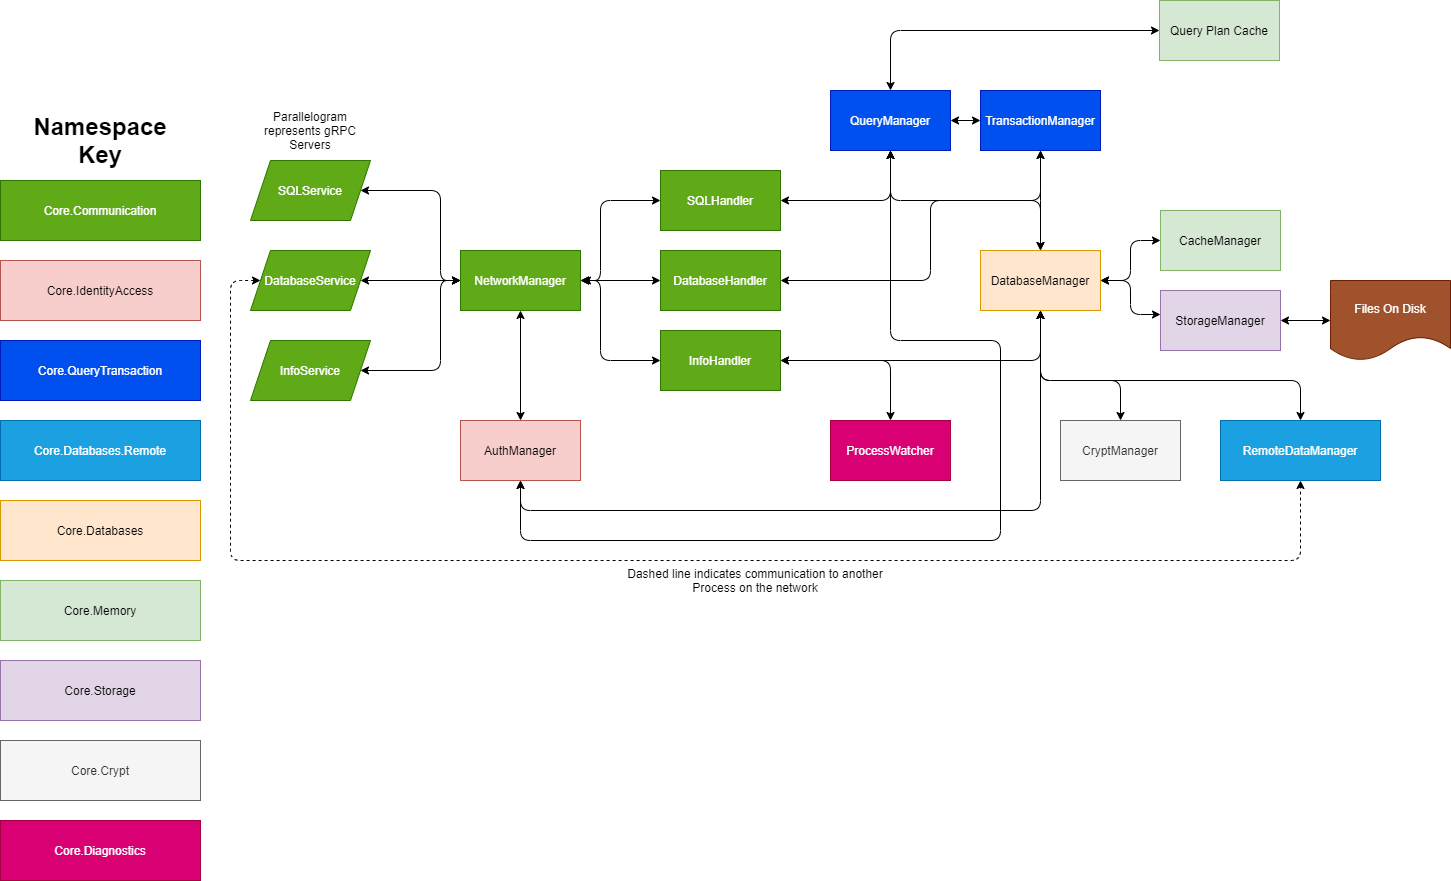

The diagram above was exported from draw.io. Its source (the exported page's mxGraphModel, read from the mxfile embedded in the PNG):
<mxGraphModel dx="4192" dy="2994" grid="1" gridSize="10" guides="1" tooltips="1" connect="1" arrows="1" fold="1" page="1" pageScale="1" pageWidth="850" pageHeight="1100" math="0" shadow="0">
  <root>
    <mxCell id="vYYG9Vu6LnI6o2uCr3xh-0" />
    <mxCell id="vYYG9Vu6LnI6o2uCr3xh-1" parent="vYYG9Vu6LnI6o2uCr3xh-0" />
    <mxCell id="Q6mWtovcr92GbK8n5B7O-0" value="SQLService" style="shape=parallelogram;perimeter=parallelogramPerimeter;whiteSpace=wrap;html=1;fixedSize=1;fillColor=#60a917;strokeColor=#2D7600;fontColor=#ffffff;" parent="vYYG9Vu6LnI6o2uCr3xh-1" vertex="1">
      <mxGeometry x="50" y="80" width="120" height="60" as="geometry" />
    </mxCell>
    <mxCell id="Q6mWtovcr92GbK8n5B7O-1" value="DatabaseService" style="shape=parallelogram;perimeter=parallelogramPerimeter;whiteSpace=wrap;html=1;fixedSize=1;fillColor=#60a917;strokeColor=#2D7600;fontColor=#ffffff;" parent="vYYG9Vu6LnI6o2uCr3xh-1" vertex="1">
      <mxGeometry x="50" y="170" width="120" height="60" as="geometry" />
    </mxCell>
    <mxCell id="Q6mWtovcr92GbK8n5B7O-2" value="InfoService" style="shape=parallelogram;perimeter=parallelogramPerimeter;whiteSpace=wrap;html=1;fixedSize=1;fillColor=#60a917;strokeColor=#2D7600;fontColor=#ffffff;" parent="vYYG9Vu6LnI6o2uCr3xh-1" vertex="1">
      <mxGeometry x="50" y="260" width="120" height="60" as="geometry" />
    </mxCell>
    <mxCell id="Q6mWtovcr92GbK8n5B7O-3" value="NetworkManager" style="rounded=0;whiteSpace=wrap;html=1;fillColor=#60a917;strokeColor=#2D7600;fontColor=#ffffff;" parent="vYYG9Vu6LnI6o2uCr3xh-1" vertex="1">
      <mxGeometry x="260" y="170" width="120" height="60" as="geometry" />
    </mxCell>
    <mxCell id="Q6mWtovcr92GbK8n5B7O-4" value="AuthManager" style="rounded=0;whiteSpace=wrap;html=1;fillColor=#f8cecc;strokeColor=#b85450;" parent="vYYG9Vu6LnI6o2uCr3xh-1" vertex="1">
      <mxGeometry x="260" y="340" width="120" height="60" as="geometry" />
    </mxCell>
    <mxCell id="Q6mWtovcr92GbK8n5B7O-5" value="" style="endArrow=classic;startArrow=classic;html=1;exitX=1;exitY=0.5;exitDx=0;exitDy=0;entryX=0;entryY=0.5;entryDx=0;entryDy=0;" parent="vYYG9Vu6LnI6o2uCr3xh-1" source="Q6mWtovcr92GbK8n5B7O-0" target="Q6mWtovcr92GbK8n5B7O-3" edge="1">
      <mxGeometry width="50" height="50" relative="1" as="geometry">
        <mxPoint x="210" y="140" as="sourcePoint" />
        <mxPoint x="260" y="90" as="targetPoint" />
        <Array as="points">
          <mxPoint x="240" y="110" />
          <mxPoint x="240" y="200" />
        </Array>
      </mxGeometry>
    </mxCell>
    <mxCell id="Q6mWtovcr92GbK8n5B7O-6" value="" style="endArrow=classic;startArrow=classic;html=1;exitX=1;exitY=0.5;exitDx=0;exitDy=0;entryX=0;entryY=0.5;entryDx=0;entryDy=0;" parent="vYYG9Vu6LnI6o2uCr3xh-1" source="Q6mWtovcr92GbK8n5B7O-1" target="Q6mWtovcr92GbK8n5B7O-3" edge="1">
      <mxGeometry width="50" height="50" relative="1" as="geometry">
        <mxPoint x="260" y="440" as="sourcePoint" />
        <mxPoint x="310" y="390" as="targetPoint" />
      </mxGeometry>
    </mxCell>
    <mxCell id="Q6mWtovcr92GbK8n5B7O-7" value="" style="endArrow=classic;startArrow=classic;html=1;exitX=1;exitY=0.5;exitDx=0;exitDy=0;" parent="vYYG9Vu6LnI6o2uCr3xh-1" source="Q6mWtovcr92GbK8n5B7O-2" edge="1">
      <mxGeometry width="50" height="50" relative="1" as="geometry">
        <mxPoint x="210" y="430" as="sourcePoint" />
        <mxPoint x="260" y="200" as="targetPoint" />
        <Array as="points">
          <mxPoint x="240" y="290" />
          <mxPoint x="240" y="200" />
        </Array>
      </mxGeometry>
    </mxCell>
    <mxCell id="Q6mWtovcr92GbK8n5B7O-8" value="SQLHandler" style="rounded=0;whiteSpace=wrap;html=1;fillColor=#60a917;strokeColor=#2D7600;fontColor=#ffffff;" parent="vYYG9Vu6LnI6o2uCr3xh-1" vertex="1">
      <mxGeometry x="460" y="90" width="120" height="60" as="geometry" />
    </mxCell>
    <mxCell id="Q6mWtovcr92GbK8n5B7O-9" value="DatabaseHandler" style="rounded=0;whiteSpace=wrap;html=1;fillColor=#60a917;strokeColor=#2D7600;fontColor=#ffffff;" parent="vYYG9Vu6LnI6o2uCr3xh-1" vertex="1">
      <mxGeometry x="460" y="170" width="120" height="60" as="geometry" />
    </mxCell>
    <mxCell id="Q6mWtovcr92GbK8n5B7O-10" value="InfoHandler" style="rounded=0;whiteSpace=wrap;html=1;fillColor=#60a917;strokeColor=#2D7600;fontColor=#ffffff;" parent="vYYG9Vu6LnI6o2uCr3xh-1" vertex="1">
      <mxGeometry x="460" y="250" width="120" height="60" as="geometry" />
    </mxCell>
    <mxCell id="Q6mWtovcr92GbK8n5B7O-11" value="" style="endArrow=classic;startArrow=classic;html=1;entryX=0;entryY=0.5;entryDx=0;entryDy=0;" parent="vYYG9Vu6LnI6o2uCr3xh-1" target="Q6mWtovcr92GbK8n5B7O-8" edge="1">
      <mxGeometry width="50" height="50" relative="1" as="geometry">
        <mxPoint x="382" y="200" as="sourcePoint" />
        <mxPoint x="410" y="100" as="targetPoint" />
        <Array as="points">
          <mxPoint x="400" y="200" />
          <mxPoint x="400" y="120" />
        </Array>
      </mxGeometry>
    </mxCell>
    <mxCell id="Q6mWtovcr92GbK8n5B7O-12" value="" style="endArrow=classic;startArrow=classic;html=1;exitX=1;exitY=0.5;exitDx=0;exitDy=0;" parent="vYYG9Vu6LnI6o2uCr3xh-1" source="Q6mWtovcr92GbK8n5B7O-3" target="Q6mWtovcr92GbK8n5B7O-9" edge="1">
      <mxGeometry width="50" height="50" relative="1" as="geometry">
        <mxPoint x="370" y="330" as="sourcePoint" />
        <mxPoint x="420" y="280" as="targetPoint" />
      </mxGeometry>
    </mxCell>
    <mxCell id="Q6mWtovcr92GbK8n5B7O-13" value="" style="endArrow=classic;startArrow=classic;html=1;entryX=0;entryY=0.5;entryDx=0;entryDy=0;exitX=1;exitY=0.5;exitDx=0;exitDy=0;" parent="vYYG9Vu6LnI6o2uCr3xh-1" source="Q6mWtovcr92GbK8n5B7O-3" target="Q6mWtovcr92GbK8n5B7O-10" edge="1">
      <mxGeometry width="50" height="50" relative="1" as="geometry">
        <mxPoint x="360" y="310" as="sourcePoint" />
        <mxPoint x="410" y="260" as="targetPoint" />
        <Array as="points">
          <mxPoint x="400" y="200" />
          <mxPoint x="400" y="280" />
        </Array>
      </mxGeometry>
    </mxCell>
    <mxCell id="Q6mWtovcr92GbK8n5B7O-14" value="" style="endArrow=classic;startArrow=classic;html=1;entryX=0.5;entryY=1;entryDx=0;entryDy=0;exitX=0.5;exitY=0;exitDx=0;exitDy=0;" parent="vYYG9Vu6LnI6o2uCr3xh-1" source="Q6mWtovcr92GbK8n5B7O-4" target="Q6mWtovcr92GbK8n5B7O-3" edge="1">
      <mxGeometry width="50" height="50" relative="1" as="geometry">
        <mxPoint x="300" y="320" as="sourcePoint" />
        <mxPoint x="350" y="270" as="targetPoint" />
      </mxGeometry>
    </mxCell>
    <mxCell id="Q6mWtovcr92GbK8n5B7O-15" value="QueryManager" style="rounded=0;whiteSpace=wrap;html=1;fillColor=#0050ef;strokeColor=#001DBC;fontColor=#ffffff;" parent="vYYG9Vu6LnI6o2uCr3xh-1" vertex="1">
      <mxGeometry x="630" y="10" width="120" height="60" as="geometry" />
    </mxCell>
    <mxCell id="Q6mWtovcr92GbK8n5B7O-16" value="" style="endArrow=classic;startArrow=classic;html=1;exitX=1;exitY=0.5;exitDx=0;exitDy=0;entryX=0.5;entryY=1;entryDx=0;entryDy=0;" parent="vYYG9Vu6LnI6o2uCr3xh-1" source="Q6mWtovcr92GbK8n5B7O-8" target="Q6mWtovcr92GbK8n5B7O-15" edge="1">
      <mxGeometry width="50" height="50" relative="1" as="geometry">
        <mxPoint x="660" y="140" as="sourcePoint" />
        <mxPoint x="710" y="90" as="targetPoint" />
        <Array as="points">
          <mxPoint x="690" y="120" />
        </Array>
      </mxGeometry>
    </mxCell>
    <mxCell id="Q6mWtovcr92GbK8n5B7O-17" value="DatabaseManager" style="rounded=0;whiteSpace=wrap;html=1;fillColor=#ffe6cc;strokeColor=#d79b00;" parent="vYYG9Vu6LnI6o2uCr3xh-1" vertex="1">
      <mxGeometry x="780" y="170" width="120" height="60" as="geometry" />
    </mxCell>
    <mxCell id="Q6mWtovcr92GbK8n5B7O-18" value="ProcessWatcher" style="rounded=0;whiteSpace=wrap;html=1;fillColor=#d80073;strokeColor=#A50040;fontColor=#ffffff;" parent="vYYG9Vu6LnI6o2uCr3xh-1" vertex="1">
      <mxGeometry x="630" y="340" width="120" height="60" as="geometry" />
    </mxCell>
    <mxCell id="Q6mWtovcr92GbK8n5B7O-19" value="" style="endArrow=classic;startArrow=classic;html=1;" parent="vYYG9Vu6LnI6o2uCr3xh-1" source="Q6mWtovcr92GbK8n5B7O-10" target="Q6mWtovcr92GbK8n5B7O-18" edge="1">
      <mxGeometry width="50" height="50" relative="1" as="geometry">
        <mxPoint x="610" y="310" as="sourcePoint" />
        <mxPoint x="660" y="260" as="targetPoint" />
        <Array as="points">
          <mxPoint x="690" y="280" />
        </Array>
      </mxGeometry>
    </mxCell>
    <mxCell id="Q6mWtovcr92GbK8n5B7O-20" value="" style="endArrow=classic;startArrow=classic;html=1;entryX=0.5;entryY=1;entryDx=0;entryDy=0;exitX=1;exitY=0.5;exitDx=0;exitDy=0;" parent="vYYG9Vu6LnI6o2uCr3xh-1" source="Q6mWtovcr92GbK8n5B7O-10" target="Q6mWtovcr92GbK8n5B7O-17" edge="1">
      <mxGeometry width="50" height="50" relative="1" as="geometry">
        <mxPoint x="800" y="310" as="sourcePoint" />
        <mxPoint x="850" y="260" as="targetPoint" />
        <Array as="points">
          <mxPoint x="840" y="280" />
        </Array>
      </mxGeometry>
    </mxCell>
    <mxCell id="Q6mWtovcr92GbK8n5B7O-21" value="TransactionManager" style="rounded=0;whiteSpace=wrap;html=1;fillColor=#0050ef;strokeColor=#001DBC;fontColor=#ffffff;" parent="vYYG9Vu6LnI6o2uCr3xh-1" vertex="1">
      <mxGeometry x="780" y="10" width="120" height="60" as="geometry" />
    </mxCell>
    <mxCell id="Q6mWtovcr92GbK8n5B7O-22" value="" style="endArrow=classic;startArrow=classic;html=1;entryX=0.5;entryY=1;entryDx=0;entryDy=0;exitX=0.5;exitY=0;exitDx=0;exitDy=0;" parent="vYYG9Vu6LnI6o2uCr3xh-1" source="Q6mWtovcr92GbK8n5B7O-17" target="Q6mWtovcr92GbK8n5B7O-21" edge="1">
      <mxGeometry width="50" height="50" relative="1" as="geometry">
        <mxPoint x="850" y="140" as="sourcePoint" />
        <mxPoint x="900" y="90" as="targetPoint" />
        <Array as="points">
          <mxPoint x="840" y="120" />
        </Array>
      </mxGeometry>
    </mxCell>
    <mxCell id="Q6mWtovcr92GbK8n5B7O-23" value="" style="endArrow=classic;startArrow=classic;html=1;exitX=0.5;exitY=1;exitDx=0;exitDy=0;entryX=0.5;entryY=0;entryDx=0;entryDy=0;" parent="vYYG9Vu6LnI6o2uCr3xh-1" source="Q6mWtovcr92GbK8n5B7O-15" target="Q6mWtovcr92GbK8n5B7O-17" edge="1">
      <mxGeometry width="50" height="50" relative="1" as="geometry">
        <mxPoint x="750" y="140" as="sourcePoint" />
        <mxPoint x="800" y="90" as="targetPoint" />
        <Array as="points">
          <mxPoint x="690" y="120" />
          <mxPoint x="840" y="120" />
        </Array>
      </mxGeometry>
    </mxCell>
    <mxCell id="Q6mWtovcr92GbK8n5B7O-24" value="&lt;h1&gt;Namespace Key&lt;/h1&gt;" style="text;html=1;strokeColor=none;fillColor=none;align=center;verticalAlign=middle;whiteSpace=wrap;rounded=0;" parent="vYYG9Vu6LnI6o2uCr3xh-1" vertex="1">
      <mxGeometry x="-190" y="30" width="180" height="60" as="geometry" />
    </mxCell>
    <mxCell id="Q6mWtovcr92GbK8n5B7O-25" value="Core.Communication" style="rounded=0;whiteSpace=wrap;html=1;fillColor=#60a917;strokeColor=#2D7600;fontColor=#ffffff;" parent="vYYG9Vu6LnI6o2uCr3xh-1" vertex="1">
      <mxGeometry x="-200" y="100" width="200" height="60" as="geometry" />
    </mxCell>
    <mxCell id="Q6mWtovcr92GbK8n5B7O-26" value="Core.IdentityAccess" style="rounded=0;whiteSpace=wrap;html=1;fillColor=#f8cecc;strokeColor=#b85450;" parent="vYYG9Vu6LnI6o2uCr3xh-1" vertex="1">
      <mxGeometry x="-200" y="180" width="200" height="60" as="geometry" />
    </mxCell>
    <mxCell id="Q6mWtovcr92GbK8n5B7O-27" value="Core.QueryTransaction" style="rounded=0;whiteSpace=wrap;html=1;fillColor=#0050ef;strokeColor=#001DBC;fontColor=#ffffff;" parent="vYYG9Vu6LnI6o2uCr3xh-1" vertex="1">
      <mxGeometry x="-200" y="260" width="200" height="60" as="geometry" />
    </mxCell>
    <mxCell id="Q6mWtovcr92GbK8n5B7O-28" value="Core.Databases.Remote" style="rounded=0;whiteSpace=wrap;html=1;fillColor=#1ba1e2;strokeColor=#006EAF;fontColor=#ffffff;" parent="vYYG9Vu6LnI6o2uCr3xh-1" vertex="1">
      <mxGeometry x="-200" y="340" width="200" height="60" as="geometry" />
    </mxCell>
    <mxCell id="Q6mWtovcr92GbK8n5B7O-29" value="CacheManager" style="rounded=0;whiteSpace=wrap;html=1;fillColor=#d5e8d4;strokeColor=#82b366;" parent="vYYG9Vu6LnI6o2uCr3xh-1" vertex="1">
      <mxGeometry x="960" y="130" width="120" height="60" as="geometry" />
    </mxCell>
    <mxCell id="Q6mWtovcr92GbK8n5B7O-30" value="Core.Memory" style="rounded=0;whiteSpace=wrap;html=1;fillColor=#d5e8d4;strokeColor=#82b366;" parent="vYYG9Vu6LnI6o2uCr3xh-1" vertex="1">
      <mxGeometry x="-200" y="500" width="200" height="60" as="geometry" />
    </mxCell>
    <mxCell id="Q6mWtovcr92GbK8n5B7O-31" value="StorageManager" style="rounded=0;whiteSpace=wrap;html=1;fillColor=#e1d5e7;strokeColor=#9673a6;" parent="vYYG9Vu6LnI6o2uCr3xh-1" vertex="1">
      <mxGeometry x="960" y="210" width="120" height="60" as="geometry" />
    </mxCell>
    <mxCell id="Q6mWtovcr92GbK8n5B7O-32" value="Core.Storage" style="rounded=0;whiteSpace=wrap;html=1;fillColor=#e1d5e7;strokeColor=#9673a6;" parent="vYYG9Vu6LnI6o2uCr3xh-1" vertex="1">
      <mxGeometry x="-200" y="580" width="200" height="60" as="geometry" />
    </mxCell>
    <mxCell id="Q6mWtovcr92GbK8n5B7O-33" value="Files On Disk" style="shape=document;whiteSpace=wrap;html=1;boundedLbl=1;fillColor=#a0522d;strokeColor=#6D1F00;fontColor=#ffffff;" parent="vYYG9Vu6LnI6o2uCr3xh-1" vertex="1">
      <mxGeometry x="1130" y="200" width="120" height="80" as="geometry" />
    </mxCell>
    <mxCell id="Q6mWtovcr92GbK8n5B7O-34" value="" style="endArrow=classic;startArrow=classic;html=1;exitX=1;exitY=0.5;exitDx=0;exitDy=0;entryX=0;entryY=0.5;entryDx=0;entryDy=0;" parent="vYYG9Vu6LnI6o2uCr3xh-1" source="Q6mWtovcr92GbK8n5B7O-17" target="Q6mWtovcr92GbK8n5B7O-29" edge="1">
      <mxGeometry width="50" height="50" relative="1" as="geometry">
        <mxPoint x="900" y="310" as="sourcePoint" />
        <mxPoint x="950" y="260" as="targetPoint" />
        <Array as="points">
          <mxPoint x="930" y="200" />
          <mxPoint x="930" y="160" />
        </Array>
      </mxGeometry>
    </mxCell>
    <mxCell id="Q6mWtovcr92GbK8n5B7O-35" value="" style="endArrow=classic;startArrow=classic;html=1;exitX=1;exitY=0.5;exitDx=0;exitDy=0;" parent="vYYG9Vu6LnI6o2uCr3xh-1" source="Q6mWtovcr92GbK8n5B7O-31" target="Q6mWtovcr92GbK8n5B7O-33" edge="1">
      <mxGeometry width="50" height="50" relative="1" as="geometry">
        <mxPoint x="1280" y="270" as="sourcePoint" />
        <mxPoint x="1330" y="220" as="targetPoint" />
      </mxGeometry>
    </mxCell>
    <mxCell id="Q6mWtovcr92GbK8n5B7O-36" value="" style="endArrow=classic;startArrow=classic;html=1;exitX=0.5;exitY=1;exitDx=0;exitDy=0;entryX=0.5;entryY=1;entryDx=0;entryDy=0;" parent="vYYG9Vu6LnI6o2uCr3xh-1" source="Q6mWtovcr92GbK8n5B7O-4" target="Q6mWtovcr92GbK8n5B7O-17" edge="1">
      <mxGeometry width="50" height="50" relative="1" as="geometry">
        <mxPoint x="320" y="440" as="sourcePoint" />
        <mxPoint x="420" y="490" as="targetPoint" />
        <Array as="points">
          <mxPoint x="320" y="430" />
          <mxPoint x="840" y="430" />
        </Array>
      </mxGeometry>
    </mxCell>
    <mxCell id="Q6mWtovcr92GbK8n5B7O-37" value="CryptManager" style="rounded=0;whiteSpace=wrap;html=1;fillColor=#f5f5f5;strokeColor=#666666;fontColor=#333333;" parent="vYYG9Vu6LnI6o2uCr3xh-1" vertex="1">
      <mxGeometry x="860" y="340" width="120" height="60" as="geometry" />
    </mxCell>
    <mxCell id="Q6mWtovcr92GbK8n5B7O-38" value="Core.Crypt" style="rounded=0;whiteSpace=wrap;html=1;fillColor=#f5f5f5;strokeColor=#666666;fontColor=#333333;" parent="vYYG9Vu6LnI6o2uCr3xh-1" vertex="1">
      <mxGeometry x="-200" y="660" width="200" height="60" as="geometry" />
    </mxCell>
    <mxCell id="Q6mWtovcr92GbK8n5B7O-39" value="" style="endArrow=classic;startArrow=classic;html=1;exitX=0.5;exitY=1;exitDx=0;exitDy=0;entryX=0.5;entryY=0;entryDx=0;entryDy=0;" parent="vYYG9Vu6LnI6o2uCr3xh-1" source="Q6mWtovcr92GbK8n5B7O-17" target="Q6mWtovcr92GbK8n5B7O-37" edge="1">
      <mxGeometry width="50" height="50" relative="1" as="geometry">
        <mxPoint x="890" y="300" as="sourcePoint" />
        <mxPoint x="940" y="250" as="targetPoint" />
        <Array as="points">
          <mxPoint x="840" y="300" />
          <mxPoint x="920" y="300" />
        </Array>
      </mxGeometry>
    </mxCell>
    <mxCell id="Q6mWtovcr92GbK8n5B7O-40" value="" style="endArrow=classic;startArrow=classic;html=1;exitX=1;exitY=0.5;exitDx=0;exitDy=0;" parent="vYYG9Vu6LnI6o2uCr3xh-1" source="Q6mWtovcr92GbK8n5B7O-15" edge="1">
      <mxGeometry width="50" height="50" relative="1" as="geometry">
        <mxPoint x="1000" y="100" as="sourcePoint" />
        <mxPoint x="780" y="40" as="targetPoint" />
      </mxGeometry>
    </mxCell>
    <mxCell id="Q6mWtovcr92GbK8n5B7O-41" value="Core.Databases" style="rounded=0;whiteSpace=wrap;html=1;fillColor=#ffe6cc;strokeColor=#d79b00;" parent="vYYG9Vu6LnI6o2uCr3xh-1" vertex="1">
      <mxGeometry x="-200" y="420" width="200" height="60" as="geometry" />
    </mxCell>
    <mxCell id="Q6mWtovcr92GbK8n5B7O-42" value="" style="endArrow=classic;startArrow=classic;html=1;exitX=1;exitY=0.5;exitDx=0;exitDy=0;entryX=0.5;entryY=1;entryDx=0;entryDy=0;" parent="vYYG9Vu6LnI6o2uCr3xh-1" source="Q6mWtovcr92GbK8n5B7O-9" target="Q6mWtovcr92GbK8n5B7O-21" edge="1">
      <mxGeometry width="50" height="50" relative="1" as="geometry">
        <mxPoint x="660" y="190" as="sourcePoint" />
        <mxPoint x="710" y="140" as="targetPoint" />
        <Array as="points">
          <mxPoint x="730" y="200" />
          <mxPoint x="730" y="120" />
          <mxPoint x="840" y="120" />
        </Array>
      </mxGeometry>
    </mxCell>
    <mxCell id="Q6mWtovcr92GbK8n5B7O-43" value="" style="endArrow=classic;startArrow=classic;html=1;exitX=0.5;exitY=1;exitDx=0;exitDy=0;entryX=0.5;entryY=1;entryDx=0;entryDy=0;" parent="vYYG9Vu6LnI6o2uCr3xh-1" source="Q6mWtovcr92GbK8n5B7O-4" target="Q6mWtovcr92GbK8n5B7O-15" edge="1">
      <mxGeometry width="50" height="50" relative="1" as="geometry">
        <mxPoint x="650" y="630" as="sourcePoint" />
        <mxPoint x="700" y="580" as="targetPoint" />
        <Array as="points">
          <mxPoint x="320" y="460" />
          <mxPoint x="800" y="460" />
          <mxPoint x="800" y="260" />
          <mxPoint x="690" y="260" />
        </Array>
      </mxGeometry>
    </mxCell>
    <mxCell id="Q6mWtovcr92GbK8n5B7O-44" value="Core.Diagnostics" style="rounded=0;whiteSpace=wrap;html=1;fillColor=#d80073;strokeColor=#A50040;fontColor=#ffffff;" parent="vYYG9Vu6LnI6o2uCr3xh-1" vertex="1">
      <mxGeometry x="-200" y="740" width="200" height="60" as="geometry" />
    </mxCell>
    <mxCell id="Q6mWtovcr92GbK8n5B7O-45" value="RemoteDataManager" style="rounded=0;whiteSpace=wrap;html=1;fillColor=#1ba1e2;strokeColor=#006EAF;fontColor=#ffffff;" parent="vYYG9Vu6LnI6o2uCr3xh-1" vertex="1">
      <mxGeometry x="1020" y="340" width="160" height="60" as="geometry" />
    </mxCell>
    <mxCell id="Q6mWtovcr92GbK8n5B7O-46" value="" style="endArrow=classic;startArrow=classic;html=1;exitX=0.5;exitY=0;exitDx=0;exitDy=0;" parent="vYYG9Vu6LnI6o2uCr3xh-1" source="Q6mWtovcr92GbK8n5B7O-45" edge="1">
      <mxGeometry width="50" height="50" relative="1" as="geometry">
        <mxPoint x="1090" y="550" as="sourcePoint" />
        <mxPoint x="840" y="230" as="targetPoint" />
        <Array as="points">
          <mxPoint x="1100" y="300" />
          <mxPoint x="840" y="300" />
        </Array>
      </mxGeometry>
    </mxCell>
    <mxCell id="Q6mWtovcr92GbK8n5B7O-47" value="" style="endArrow=classic;startArrow=classic;html=1;entryX=0;entryY=0.4;entryDx=0;entryDy=0;entryPerimeter=0;exitX=1;exitY=0.5;exitDx=0;exitDy=0;" parent="vYYG9Vu6LnI6o2uCr3xh-1" source="Q6mWtovcr92GbK8n5B7O-17" target="Q6mWtovcr92GbK8n5B7O-31" edge="1">
      <mxGeometry width="50" height="50" relative="1" as="geometry">
        <mxPoint x="900" y="290" as="sourcePoint" />
        <mxPoint x="950" y="240" as="targetPoint" />
        <Array as="points">
          <mxPoint x="930" y="200" />
          <mxPoint x="930" y="234" />
        </Array>
      </mxGeometry>
    </mxCell>
    <mxCell id="Q6mWtovcr92GbK8n5B7O-48" value="" style="endArrow=classic;startArrow=classic;html=1;entryX=0.5;entryY=1;entryDx=0;entryDy=0;exitX=0;exitY=0.5;exitDx=0;exitDy=0;dashed=1;" parent="vYYG9Vu6LnI6o2uCr3xh-1" source="Q6mWtovcr92GbK8n5B7O-1" target="Q6mWtovcr92GbK8n5B7O-45" edge="1">
      <mxGeometry width="50" height="50" relative="1" as="geometry">
        <mxPoint x="1060" y="540" as="sourcePoint" />
        <mxPoint x="1110" y="490" as="targetPoint" />
        <Array as="points">
          <mxPoint x="30" y="200" />
          <mxPoint x="30" y="480" />
          <mxPoint x="1100" y="480" />
        </Array>
      </mxGeometry>
    </mxCell>
    <mxCell id="Q6mWtovcr92GbK8n5B7O-49" value="Dashed line indicates communication to another Process on the network" style="text;html=1;strokeColor=none;fillColor=none;align=center;verticalAlign=middle;whiteSpace=wrap;rounded=0;" parent="vYYG9Vu6LnI6o2uCr3xh-1" vertex="1">
      <mxGeometry x="410" y="490" width="290" height="20" as="geometry" />
    </mxCell>
    <mxCell id="Q6mWtovcr92GbK8n5B7O-50" value="Parallelogram represents gRPC Servers" style="text;html=1;strokeColor=none;fillColor=none;align=center;verticalAlign=middle;whiteSpace=wrap;rounded=0;" parent="vYYG9Vu6LnI6o2uCr3xh-1" vertex="1">
      <mxGeometry x="60" y="40" width="100" height="20" as="geometry" />
    </mxCell>
    <mxCell id="Q6mWtovcr92GbK8n5B7O-53" value="Query Plan Cache" style="rounded=0;whiteSpace=wrap;html=1;fillColor=#d5e8d4;strokeColor=#82b366;" parent="vYYG9Vu6LnI6o2uCr3xh-1" vertex="1">
      <mxGeometry x="959" y="-80" width="120" height="60" as="geometry" />
    </mxCell>
    <mxCell id="Q6mWtovcr92GbK8n5B7O-55" value="" style="endArrow=classic;startArrow=classic;html=1;entryX=0;entryY=0.5;entryDx=0;entryDy=0;exitX=0.5;exitY=0;exitDx=0;exitDy=0;" parent="vYYG9Vu6LnI6o2uCr3xh-1" source="Q6mWtovcr92GbK8n5B7O-15" target="Q6mWtovcr92GbK8n5B7O-53" edge="1">
      <mxGeometry width="50" height="50" relative="1" as="geometry">
        <mxPoint x="660" y="-20" as="sourcePoint" />
        <mxPoint x="710" y="-70" as="targetPoint" />
        <Array as="points">
          <mxPoint x="690" y="-50" />
        </Array>
      </mxGeometry>
    </mxCell>
  </root>
</mxGraphModel>